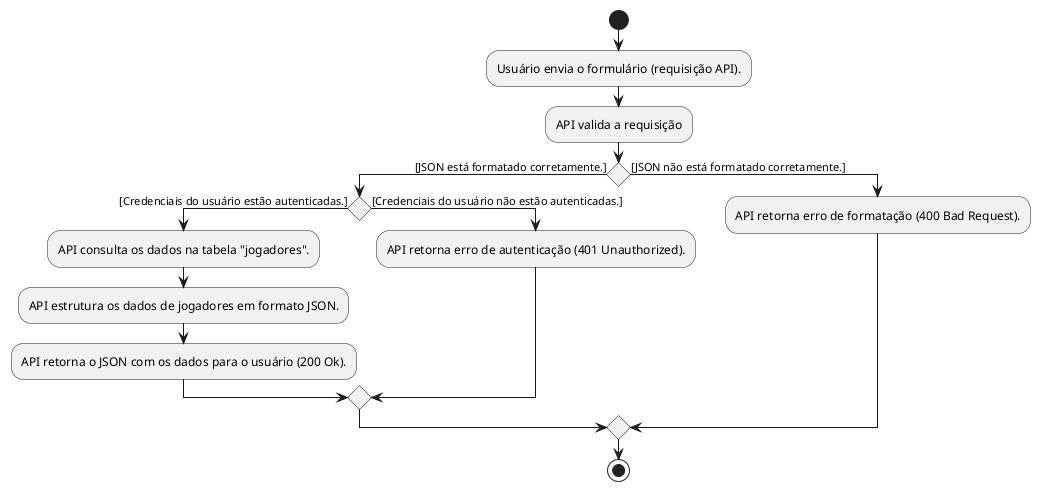

The diagram above was rendered by PlantUML. Its source (embedded in the PNG):
@startuml
start
:Usuário envia o formulário (requisição API).;
:API valida a requisição;
if () then ([JSON está formatado corretamente.])
    if () then ([Credenciais do usuário estão autenticadas.])
        :API consulta os dados na tabela "jogadores".;
        :API estrutura os dados de jogadores em formato JSON.;
        :API retorna o JSON com os dados para o usuário (200 Ok).;    
    else ([Credenciais do usuário não estão autenticadas.])
        :API retorna erro de autenticação (401 Unauthorized).;
    endif
else ([JSON não está formatado corretamente.])
    :API retorna erro de formatação (400 Bad Request).;
endif
stop
@enduml